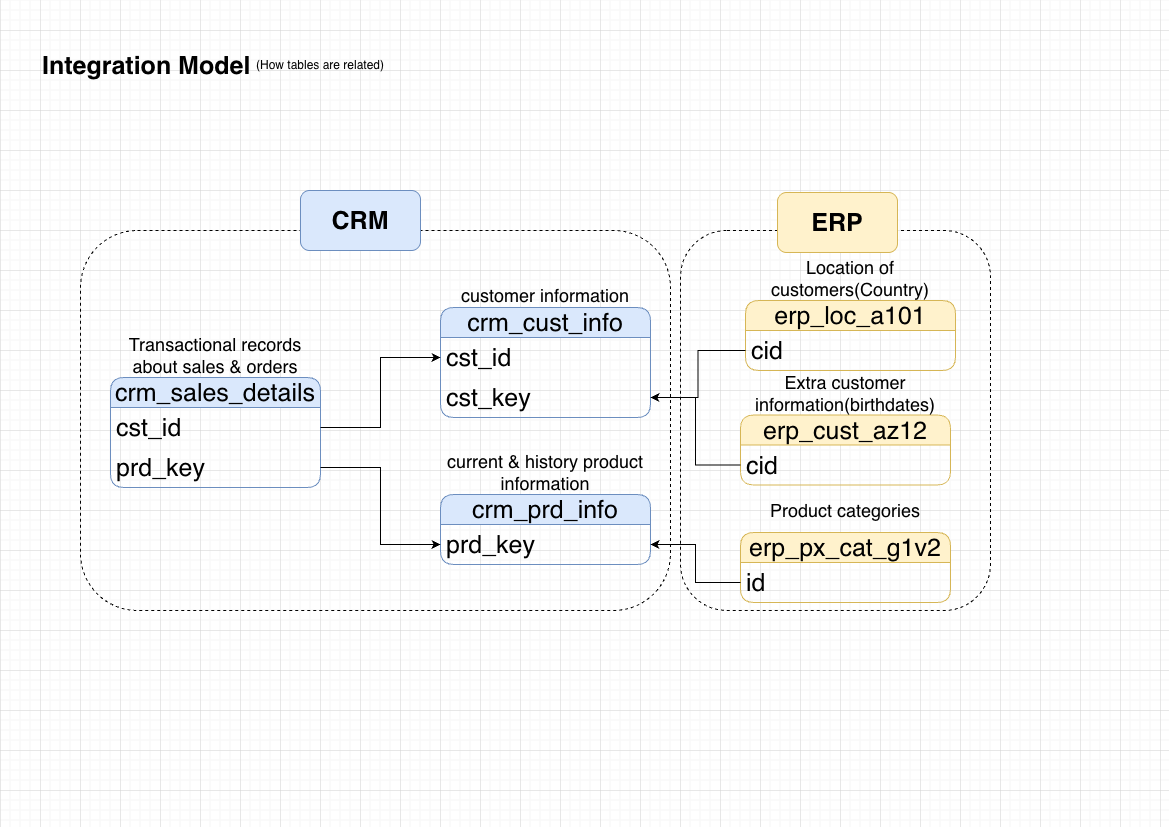

The diagram above was exported from draw.io. Its source (the exported page's mxGraphModel, read from the mxfile embedded in the PNG):
<mxGraphModel dx="1027" dy="795" grid="1" gridSize="10" guides="1" tooltips="1" connect="1" arrows="1" fold="1" page="1" pageScale="1" pageWidth="1169" pageHeight="827" math="0" shadow="0">
  <root>
    <mxCell id="0" />
    <mxCell id="1" parent="0" />
    <mxCell id="inPmjF2fqpUVJhiGnnSu-3" parent="1" style="rounded=1;whiteSpace=wrap;html=1;fillColor=none;dashed=1;" value="" vertex="1">
      <mxGeometry height="380" width="310" x="680" y="230" as="geometry" />
    </mxCell>
    <mxCell id="B3qMpD7o3NCTc-Drr_XX-1" parent="1" style="text;html=1;whiteSpace=wrap;strokeColor=none;fillColor=none;align=left;verticalAlign=middle;rounded=0;fontStyle=1;fontSize=25;" value="Integration Model" vertex="1">
      <mxGeometry height="30" width="250" x="40" y="50" as="geometry" />
    </mxCell>
    <mxCell id="B3qMpD7o3NCTc-Drr_XX-2" parent="1" style="text;html=1;whiteSpace=wrap;strokeColor=none;fillColor=none;align=center;verticalAlign=middle;rounded=0;" value="(How tables are related)" vertex="1">
      <mxGeometry height="30" width="140" x="250" y="50" as="geometry" />
    </mxCell>
    <mxCell id="B3qMpD7o3NCTc-Drr_XX-3" parent="1" style="swimlane;fontStyle=0;childLayout=stackLayout;horizontal=1;startSize=30;horizontalStack=0;resizeParent=1;resizeParentMax=0;resizeLast=0;collapsible=1;marginBottom=0;whiteSpace=wrap;html=1;rounded=1;fillColor=#dae8fc;strokeColor=#6c8ebf;fontSize=25;" value="crm_cust_info" vertex="1">
      <mxGeometry height="110" width="210" x="440" y="307" as="geometry" />
    </mxCell>
    <mxCell id="B3qMpD7o3NCTc-Drr_XX-4" parent="B3qMpD7o3NCTc-Drr_XX-3" style="text;strokeColor=none;fillColor=none;align=left;verticalAlign=middle;spacingLeft=4;spacingRight=4;overflow=hidden;points=[[0,0.5],[1,0.5]];portConstraint=eastwest;rotatable=0;whiteSpace=wrap;html=1;fontSize=25;rounded=1;" value="cst_id" vertex="1">
      <mxGeometry height="40" width="210" y="30" as="geometry" />
    </mxCell>
    <mxCell id="B3qMpD7o3NCTc-Drr_XX-30" parent="B3qMpD7o3NCTc-Drr_XX-3" style="text;strokeColor=none;fillColor=none;align=left;verticalAlign=middle;spacingLeft=4;spacingRight=4;overflow=hidden;points=[[0,0.5],[1,0.5]];portConstraint=eastwest;rotatable=0;whiteSpace=wrap;html=1;fontSize=25;rounded=1;" value="cst_key" vertex="1">
      <mxGeometry height="40" width="210" y="70" as="geometry" />
    </mxCell>
    <mxCell id="B3qMpD7o3NCTc-Drr_XX-7" parent="1" style="text;html=1;whiteSpace=wrap;strokeColor=none;fillColor=none;align=center;verticalAlign=middle;rounded=0;fontSize=18;" value="customer information" vertex="1">
      <mxGeometry height="30" width="200" x="445" y="280" as="geometry" />
    </mxCell>
    <mxCell id="B3qMpD7o3NCTc-Drr_XX-8" parent="1" style="swimlane;fontStyle=0;childLayout=stackLayout;horizontal=1;startSize=30;horizontalStack=0;resizeParent=1;resizeParentMax=0;resizeLast=0;collapsible=1;marginBottom=0;whiteSpace=wrap;html=1;rounded=1;fillColor=#dae8fc;strokeColor=#6c8ebf;fontSize=25;" value="crm_prd_info" vertex="1">
      <mxGeometry height="70" width="210" x="440" y="494" as="geometry" />
    </mxCell>
    <mxCell id="B3qMpD7o3NCTc-Drr_XX-9" parent="B3qMpD7o3NCTc-Drr_XX-8" style="text;strokeColor=none;fillColor=none;align=left;verticalAlign=middle;spacingLeft=4;spacingRight=4;overflow=hidden;points=[[0,0.5],[1,0.5]];portConstraint=eastwest;rotatable=0;whiteSpace=wrap;html=1;fontSize=25;rounded=1;" value="prd_key" vertex="1">
      <mxGeometry height="40" width="210" y="30" as="geometry" />
    </mxCell>
    <mxCell id="B3qMpD7o3NCTc-Drr_XX-10" parent="1" style="text;html=1;whiteSpace=wrap;strokeColor=none;fillColor=none;align=center;verticalAlign=middle;rounded=0;fontSize=18;" value="current &amp;amp; history product information" vertex="1">
      <mxGeometry height="30" width="200" x="445" y="457" as="geometry" />
    </mxCell>
    <mxCell id="B3qMpD7o3NCTc-Drr_XX-11" parent="1" style="swimlane;fontStyle=0;childLayout=stackLayout;horizontal=1;startSize=30;horizontalStack=0;resizeParent=1;resizeParentMax=0;resizeLast=0;collapsible=1;marginBottom=0;whiteSpace=wrap;html=1;rounded=1;fillColor=#dae8fc;strokeColor=#6c8ebf;fontSize=25;" value="crm_sales_details" vertex="1">
      <mxGeometry height="110" width="210" x="110" y="377" as="geometry" />
    </mxCell>
    <mxCell id="B3qMpD7o3NCTc-Drr_XX-17" parent="B3qMpD7o3NCTc-Drr_XX-11" style="text;strokeColor=none;fillColor=none;align=left;verticalAlign=middle;spacingLeft=4;spacingRight=4;overflow=hidden;points=[[0,0.5],[1,0.5]];portConstraint=eastwest;rotatable=0;whiteSpace=wrap;html=1;fontSize=25;rounded=1;" value="cst_id" vertex="1">
      <mxGeometry height="40" width="210" y="30" as="geometry" />
    </mxCell>
    <mxCell id="B3qMpD7o3NCTc-Drr_XX-23" parent="B3qMpD7o3NCTc-Drr_XX-11" style="text;strokeColor=none;fillColor=none;align=left;verticalAlign=middle;spacingLeft=4;spacingRight=4;overflow=hidden;points=[[0,0.5],[1,0.5]];portConstraint=eastwest;rotatable=0;whiteSpace=wrap;html=1;fontSize=25;rounded=1;" value="prd_key" vertex="1">
      <mxGeometry height="40" width="210" y="70" as="geometry" />
    </mxCell>
    <mxCell id="B3qMpD7o3NCTc-Drr_XX-13" parent="1" style="text;html=1;whiteSpace=wrap;strokeColor=none;fillColor=none;align=center;verticalAlign=middle;rounded=0;fontSize=18;" value="Transactional records about sales &amp;amp; orders" vertex="1">
      <mxGeometry height="30" width="200" x="115" y="340" as="geometry" />
    </mxCell>
    <mxCell id="B3qMpD7o3NCTc-Drr_XX-24" edge="1" parent="1" source="B3qMpD7o3NCTc-Drr_XX-17" style="edgeStyle=orthogonalEdgeStyle;rounded=0;orthogonalLoop=1;jettySize=auto;html=1;" target="B3qMpD7o3NCTc-Drr_XX-4">
      <mxGeometry relative="1" as="geometry" />
    </mxCell>
    <mxCell id="B3qMpD7o3NCTc-Drr_XX-25" edge="1" parent="1" source="B3qMpD7o3NCTc-Drr_XX-23" style="edgeStyle=orthogonalEdgeStyle;rounded=0;orthogonalLoop=1;jettySize=auto;html=1;entryX=0;entryY=0.5;entryDx=0;entryDy=0;" target="B3qMpD7o3NCTc-Drr_XX-9">
      <mxGeometry relative="1" as="geometry" />
    </mxCell>
    <mxCell id="B3qMpD7o3NCTc-Drr_XX-26" parent="1" style="swimlane;fontStyle=0;childLayout=stackLayout;horizontal=1;startSize=30;horizontalStack=0;resizeParent=1;resizeParentMax=0;resizeLast=0;collapsible=1;marginBottom=0;whiteSpace=wrap;html=1;rounded=1;fillColor=#fff2cc;strokeColor=#d6b656;fontSize=25;" value="erp_cust_az12" vertex="1">
      <mxGeometry height="70" width="210" x="740" y="414.5" as="geometry" />
    </mxCell>
    <mxCell id="B3qMpD7o3NCTc-Drr_XX-27" parent="B3qMpD7o3NCTc-Drr_XX-26" style="text;strokeColor=none;fillColor=none;align=left;verticalAlign=middle;spacingLeft=4;spacingRight=4;overflow=hidden;points=[[0,0.5],[1,0.5]];portConstraint=eastwest;rotatable=0;whiteSpace=wrap;html=1;fontSize=25;rounded=1;" value="cid" vertex="1">
      <mxGeometry height="40" width="210" y="30" as="geometry" />
    </mxCell>
    <mxCell id="B3qMpD7o3NCTc-Drr_XX-28" parent="1" style="text;html=1;whiteSpace=wrap;strokeColor=none;fillColor=none;align=center;verticalAlign=middle;rounded=0;fontSize=18;" value="Extra customer information(birthdates)" vertex="1">
      <mxGeometry height="30" width="200" x="745" y="377.5" as="geometry" />
    </mxCell>
    <mxCell id="B3qMpD7o3NCTc-Drr_XX-31" edge="1" parent="1" source="B3qMpD7o3NCTc-Drr_XX-27" style="edgeStyle=orthogonalEdgeStyle;rounded=0;orthogonalLoop=1;jettySize=auto;html=1;exitX=0;exitY=0.5;exitDx=0;exitDy=0;entryX=1;entryY=0.5;entryDx=0;entryDy=0;" target="B3qMpD7o3NCTc-Drr_XX-30">
      <mxGeometry relative="1" as="geometry" />
    </mxCell>
    <mxCell id="B3qMpD7o3NCTc-Drr_XX-32" parent="1" style="swimlane;fontStyle=0;childLayout=stackLayout;horizontal=1;startSize=30;horizontalStack=0;resizeParent=1;resizeParentMax=0;resizeLast=0;collapsible=1;marginBottom=0;whiteSpace=wrap;html=1;rounded=1;fillColor=#fff2cc;strokeColor=#d6b656;fontSize=25;" value="erp_loc_a101" vertex="1">
      <mxGeometry height="70" width="210" x="745" y="300" as="geometry" />
    </mxCell>
    <mxCell id="B3qMpD7o3NCTc-Drr_XX-33" parent="B3qMpD7o3NCTc-Drr_XX-32" style="text;strokeColor=none;fillColor=none;align=left;verticalAlign=middle;spacingLeft=4;spacingRight=4;overflow=hidden;points=[[0,0.5],[1,0.5]];portConstraint=eastwest;rotatable=0;whiteSpace=wrap;html=1;fontSize=25;rounded=1;" value="cid" vertex="1">
      <mxGeometry height="40" width="210" y="30" as="geometry" />
    </mxCell>
    <mxCell id="B3qMpD7o3NCTc-Drr_XX-34" parent="1" style="text;html=1;whiteSpace=wrap;strokeColor=none;fillColor=none;align=center;verticalAlign=middle;rounded=0;fontSize=18;" value="Location of customers(Country)" vertex="1">
      <mxGeometry height="30" width="200" x="750" y="263" as="geometry" />
    </mxCell>
    <mxCell id="B3qMpD7o3NCTc-Drr_XX-35" edge="1" parent="1" source="B3qMpD7o3NCTc-Drr_XX-33" style="edgeStyle=orthogonalEdgeStyle;rounded=0;orthogonalLoop=1;jettySize=auto;html=1;entryX=1;entryY=0.5;entryDx=0;entryDy=0;" target="B3qMpD7o3NCTc-Drr_XX-30">
      <mxGeometry relative="1" as="geometry" />
    </mxCell>
    <mxCell id="B3qMpD7o3NCTc-Drr_XX-36" parent="1" style="swimlane;fontStyle=0;childLayout=stackLayout;horizontal=1;startSize=30;horizontalStack=0;resizeParent=1;resizeParentMax=0;resizeLast=0;collapsible=1;marginBottom=0;whiteSpace=wrap;html=1;rounded=1;fillColor=#fff2cc;strokeColor=#d6b656;fontSize=25;" value="&lt;font&gt;erp_px_cat_g1v2&lt;/font&gt;" vertex="1">
      <mxGeometry height="70" width="210" x="740" y="532" as="geometry" />
    </mxCell>
    <mxCell id="B3qMpD7o3NCTc-Drr_XX-37" parent="B3qMpD7o3NCTc-Drr_XX-36" style="text;strokeColor=none;fillColor=none;align=left;verticalAlign=middle;spacingLeft=4;spacingRight=4;overflow=hidden;points=[[0,0.5],[1,0.5]];portConstraint=eastwest;rotatable=0;whiteSpace=wrap;html=1;fontSize=25;rounded=1;" value="id" vertex="1">
      <mxGeometry height="40" width="210" y="30" as="geometry" />
    </mxCell>
    <mxCell id="B3qMpD7o3NCTc-Drr_XX-38" parent="1" style="text;html=1;whiteSpace=wrap;strokeColor=none;fillColor=none;align=center;verticalAlign=middle;rounded=0;fontSize=18;" value="Product categories" vertex="1">
      <mxGeometry height="30" width="200" x="745" y="495" as="geometry" />
    </mxCell>
    <mxCell id="B3qMpD7o3NCTc-Drr_XX-39" edge="1" parent="1" source="B3qMpD7o3NCTc-Drr_XX-37" style="edgeStyle=orthogonalEdgeStyle;rounded=0;orthogonalLoop=1;jettySize=auto;html=1;entryX=1;entryY=0.5;entryDx=0;entryDy=0;" target="B3qMpD7o3NCTc-Drr_XX-9">
      <mxGeometry relative="1" as="geometry" />
    </mxCell>
    <mxCell id="inPmjF2fqpUVJhiGnnSu-1" parent="1" style="rounded=1;whiteSpace=wrap;html=1;fillColor=none;dashed=1;" value="" vertex="1">
      <mxGeometry height="380" width="590" x="80" y="230" as="geometry" />
    </mxCell>
    <mxCell id="inPmjF2fqpUVJhiGnnSu-2" parent="1" style="rounded=1;whiteSpace=wrap;html=1;fillColor=#dae8fc;strokeColor=#6c8ebf;" value="&lt;font style=&quot;font-size: 25px;&quot;&gt;&lt;b&gt;CRM&lt;/b&gt;&lt;/font&gt;" vertex="1">
      <mxGeometry height="60" width="120" x="300" y="190" as="geometry" />
    </mxCell>
    <mxCell id="inPmjF2fqpUVJhiGnnSu-4" parent="1" style="rounded=1;whiteSpace=wrap;html=1;fillColor=#fff2cc;strokeColor=#d6b656;" value="&lt;font style=&quot;font-size: 25px;&quot;&gt;&lt;b&gt;ERP&lt;/b&gt;&lt;/font&gt;" vertex="1">
      <mxGeometry height="60" width="120" x="777" y="192" as="geometry" />
    </mxCell>
  </root>
</mxGraphModel>